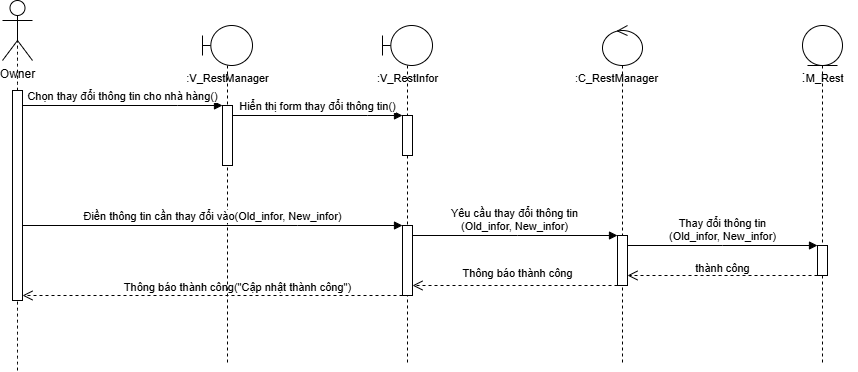

The diagram above was exported from draw.io. Its source (the exported page's mxGraphModel, read from the mxfile embedded in the PNG):
<mxGraphModel dx="595" dy="522" grid="1" gridSize="10" guides="1" tooltips="1" connect="1" arrows="1" fold="1" page="1" pageScale="1" pageWidth="850" pageHeight="1100" math="0" shadow="0">
  <root>
    <mxCell id="0" />
    <mxCell id="1" parent="0" />
    <mxCell id="sNiIZc2237Xs7QFwbjNm-1" value="" style="shape=umlLifeline;perimeter=lifelinePerimeter;whiteSpace=wrap;html=1;container=1;dropTarget=0;collapsible=0;recursiveResize=0;outlineConnect=0;portConstraint=eastwest;newEdgeStyle={&quot;curved&quot;:0,&quot;rounded&quot;:0};participant=umlBoundary;" parent="1" vertex="1">
      <mxGeometry x="540" y="390" width="50" height="340" as="geometry" />
    </mxCell>
    <mxCell id="sNiIZc2237Xs7QFwbjNm-2" value="" style="html=1;points=[];perimeter=orthogonalPerimeter;outlineConnect=0;targetShapes=umlLifeline;portConstraint=eastwest;newEdgeStyle={&quot;edgeStyle&quot;:&quot;elbowEdgeStyle&quot;,&quot;elbow&quot;:&quot;vertical&quot;,&quot;curved&quot;:0,&quot;rounded&quot;:0};" parent="sNiIZc2237Xs7QFwbjNm-1" vertex="1">
      <mxGeometry x="20" y="80" width="10" height="60" as="geometry" />
    </mxCell>
    <mxCell id="sNiIZc2237Xs7QFwbjNm-3" value="" style="shape=umlLifeline;perimeter=lifelinePerimeter;whiteSpace=wrap;html=1;container=1;dropTarget=0;collapsible=0;recursiveResize=0;outlineConnect=0;portConstraint=eastwest;newEdgeStyle={&quot;curved&quot;:0,&quot;rounded&quot;:0};participant=umlEntity;" parent="1" vertex="1">
      <mxGeometry x="1140" y="390" width="40" height="340" as="geometry" />
    </mxCell>
    <mxCell id="sNiIZc2237Xs7QFwbjNm-4" value="" style="html=1;points=[];perimeter=orthogonalPerimeter;outlineConnect=0;targetShapes=umlLifeline;portConstraint=eastwest;newEdgeStyle={&quot;edgeStyle&quot;:&quot;elbowEdgeStyle&quot;,&quot;elbow&quot;:&quot;vertical&quot;,&quot;curved&quot;:0,&quot;rounded&quot;:0};" parent="sNiIZc2237Xs7QFwbjNm-3" vertex="1">
      <mxGeometry x="15" y="220" width="10" height="30" as="geometry" />
    </mxCell>
    <mxCell id="sNiIZc2237Xs7QFwbjNm-5" value="" style="shape=umlLifeline;perimeter=lifelinePerimeter;whiteSpace=wrap;html=1;container=1;dropTarget=0;collapsible=0;recursiveResize=0;outlineConnect=0;portConstraint=eastwest;newEdgeStyle={&quot;curved&quot;:0,&quot;rounded&quot;:0};participant=umlControl;" parent="1" vertex="1">
      <mxGeometry x="940" y="390" width="40" height="340" as="geometry" />
    </mxCell>
    <mxCell id="sNiIZc2237Xs7QFwbjNm-6" value="" style="html=1;points=[];perimeter=orthogonalPerimeter;outlineConnect=0;targetShapes=umlLifeline;portConstraint=eastwest;newEdgeStyle={&quot;edgeStyle&quot;:&quot;elbowEdgeStyle&quot;,&quot;elbow&quot;:&quot;vertical&quot;,&quot;curved&quot;:0,&quot;rounded&quot;:0};" parent="sNiIZc2237Xs7QFwbjNm-5" vertex="1">
      <mxGeometry x="15" y="210" width="10" height="50" as="geometry" />
    </mxCell>
    <mxCell id="sNiIZc2237Xs7QFwbjNm-7" value="Owner" style="shape=umlActor;verticalLabelPosition=bottom;verticalAlign=top;html=1;" parent="1" vertex="1">
      <mxGeometry x="340" y="365" width="30" height="60" as="geometry" />
    </mxCell>
    <mxCell id="sNiIZc2237Xs7QFwbjNm-8" value="" style="endArrow=none;dashed=1;html=1;rounded=0;fontSize=12;startSize=8;endSize=8;curved=1;entryX=0.5;entryY=0.5;entryDx=0;entryDy=0;entryPerimeter=0;" parent="1" source="sNiIZc2237Xs7QFwbjNm-10" target="sNiIZc2237Xs7QFwbjNm-7" edge="1">
      <mxGeometry width="50" height="50" relative="1" as="geometry">
        <mxPoint x="405" y="1110.6922795222356" as="sourcePoint" />
        <mxPoint x="530" y="515" as="targetPoint" />
      </mxGeometry>
    </mxCell>
    <mxCell id="sNiIZc2237Xs7QFwbjNm-9" value="" style="endArrow=none;dashed=1;html=1;rounded=0;fontSize=12;startSize=8;endSize=8;curved=1;entryX=0.5;entryY=0.5;entryDx=0;entryDy=0;entryPerimeter=0;" parent="1" target="sNiIZc2237Xs7QFwbjNm-10" edge="1">
      <mxGeometry width="50" height="50" relative="1" as="geometry">
        <mxPoint x="355" y="735" as="sourcePoint" />
        <mxPoint x="355" y="395" as="targetPoint" />
      </mxGeometry>
    </mxCell>
    <mxCell id="sNiIZc2237Xs7QFwbjNm-10" value="" style="html=1;points=[];perimeter=orthogonalPerimeter;outlineConnect=0;targetShapes=umlLifeline;portConstraint=eastwest;newEdgeStyle={&quot;edgeStyle&quot;:&quot;elbowEdgeStyle&quot;,&quot;elbow&quot;:&quot;vertical&quot;,&quot;curved&quot;:0,&quot;rounded&quot;:0};" parent="1" vertex="1">
      <mxGeometry x="350" y="455" width="10" height="210" as="geometry" />
    </mxCell>
    <mxCell id="sNiIZc2237Xs7QFwbjNm-11" value="&lt;font style=&quot;font-size: 11px;&quot;&gt;:V_RestManager&lt;/font&gt;" style="text;html=1;align=center;verticalAlign=middle;resizable=0;points=[];autosize=1;strokeColor=none;fillColor=none;fontSize=16;" parent="1" vertex="1">
      <mxGeometry x="510" y="426" width="110" height="30" as="geometry" />
    </mxCell>
    <mxCell id="sNiIZc2237Xs7QFwbjNm-12" value="Chọn thay đổi thông tin cho nhà hàng()" style="html=1;verticalAlign=bottom;endArrow=block;edgeStyle=elbowEdgeStyle;elbow=vertical;curved=0;rounded=0;" parent="1" source="sNiIZc2237Xs7QFwbjNm-10" target="sNiIZc2237Xs7QFwbjNm-2" edge="1">
      <mxGeometry relative="1" as="geometry">
        <mxPoint x="430" y="470" as="sourcePoint" />
        <Array as="points">
          <mxPoint x="515" y="470" />
        </Array>
        <mxPoint x="600" y="470" as="targetPoint" />
      </mxGeometry>
    </mxCell>
    <mxCell id="sNiIZc2237Xs7QFwbjNm-13" value="" style="shape=umlLifeline;perimeter=lifelinePerimeter;whiteSpace=wrap;html=1;container=1;dropTarget=0;collapsible=0;recursiveResize=0;outlineConnect=0;portConstraint=eastwest;newEdgeStyle={&quot;curved&quot;:0,&quot;rounded&quot;:0};participant=umlBoundary;" parent="1" vertex="1">
      <mxGeometry x="720" y="390" width="50" height="340" as="geometry" />
    </mxCell>
    <mxCell id="sNiIZc2237Xs7QFwbjNm-14" value="" style="html=1;points=[];perimeter=orthogonalPerimeter;outlineConnect=0;targetShapes=umlLifeline;portConstraint=eastwest;newEdgeStyle={&quot;edgeStyle&quot;:&quot;elbowEdgeStyle&quot;,&quot;elbow&quot;:&quot;vertical&quot;,&quot;curved&quot;:0,&quot;rounded&quot;:0};" parent="sNiIZc2237Xs7QFwbjNm-13" vertex="1">
      <mxGeometry x="20" y="90" width="10" height="40" as="geometry" />
    </mxCell>
    <mxCell id="sNiIZc2237Xs7QFwbjNm-15" value="" style="html=1;points=[];perimeter=orthogonalPerimeter;outlineConnect=0;targetShapes=umlLifeline;portConstraint=eastwest;newEdgeStyle={&quot;edgeStyle&quot;:&quot;elbowEdgeStyle&quot;,&quot;elbow&quot;:&quot;vertical&quot;,&quot;curved&quot;:0,&quot;rounded&quot;:0};" parent="sNiIZc2237Xs7QFwbjNm-13" vertex="1">
      <mxGeometry x="20" y="200" width="10" height="70" as="geometry" />
    </mxCell>
    <mxCell id="sNiIZc2237Xs7QFwbjNm-16" value="&lt;font style=&quot;font-size: 11px;&quot;&gt;:V_RestInfor&lt;/font&gt;" style="text;html=1;align=center;verticalAlign=middle;resizable=0;points=[];autosize=1;strokeColor=none;fillColor=none;fontSize=16;" parent="1" vertex="1">
      <mxGeometry x="705" y="426" width="80" height="30" as="geometry" />
    </mxCell>
    <mxCell id="sNiIZc2237Xs7QFwbjNm-17" value="Hiển thị form thay đổi thông tin()" style="html=1;verticalAlign=bottom;endArrow=block;edgeStyle=elbowEdgeStyle;elbow=vertical;curved=0;rounded=0;" parent="1" target="sNiIZc2237Xs7QFwbjNm-14" edge="1">
      <mxGeometry relative="1" as="geometry">
        <mxPoint x="570" y="480" as="sourcePoint" />
        <Array as="points">
          <mxPoint x="705" y="480" />
        </Array>
        <mxPoint x="750" y="480" as="targetPoint" />
      </mxGeometry>
    </mxCell>
    <mxCell id="sNiIZc2237Xs7QFwbjNm-20" value="Điền thông tin cần thay đổi vào(Old_infor, New_infor)" style="html=1;verticalAlign=bottom;endArrow=block;edgeStyle=elbowEdgeStyle;elbow=vertical;curved=0;rounded=0;" parent="1" source="sNiIZc2237Xs7QFwbjNm-10" target="sNiIZc2237Xs7QFwbjNm-15" edge="1">
      <mxGeometry relative="1" as="geometry">
        <mxPoint x="380" y="590" as="sourcePoint" />
        <Array as="points">
          <mxPoint x="635" y="590" />
        </Array>
        <mxPoint x="680" y="590" as="targetPoint" />
      </mxGeometry>
    </mxCell>
    <mxCell id="sNiIZc2237Xs7QFwbjNm-21" value="Yêu cầu thay đổi thông tin&lt;div&gt;(Old_infor, New_infor)&lt;/div&gt;" style="html=1;verticalAlign=bottom;endArrow=block;edgeStyle=elbowEdgeStyle;elbow=vertical;curved=0;rounded=0;" parent="1" target="sNiIZc2237Xs7QFwbjNm-6" edge="1">
      <mxGeometry x="-0.0027" relative="1" as="geometry">
        <mxPoint x="750" y="600" as="sourcePoint" />
        <Array as="points">
          <mxPoint x="855" y="600" />
        </Array>
        <mxPoint x="939.5" y="600" as="targetPoint" />
        <mxPoint as="offset" />
      </mxGeometry>
    </mxCell>
    <mxCell id="sNiIZc2237Xs7QFwbjNm-22" value="&lt;font style=&quot;font-size: 11px;&quot;&gt;:C_RestManager&lt;/font&gt;" style="text;html=1;align=center;verticalAlign=middle;resizable=0;points=[];autosize=1;strokeColor=none;fillColor=none;fontSize=16;" parent="1" vertex="1">
      <mxGeometry x="899" y="426" width="110" height="30" as="geometry" />
    </mxCell>
    <mxCell id="sNiIZc2237Xs7QFwbjNm-23" value=":&lt;font style=&quot;font-size: 11px;&quot;&gt;M_Rest&lt;/font&gt;" style="text;html=1;align=center;verticalAlign=middle;resizable=0;points=[];autosize=1;strokeColor=none;fillColor=none;fontSize=16;" parent="1" vertex="1">
      <mxGeometry x="1125" y="426" width="70" height="30" as="geometry" />
    </mxCell>
    <mxCell id="sNiIZc2237Xs7QFwbjNm-24" value="Thay đổi thông tin&lt;div&gt;(Old_infor, New_infor)&lt;/div&gt;" style="html=1;verticalAlign=bottom;endArrow=block;edgeStyle=elbowEdgeStyle;elbow=horizontal;curved=0;rounded=0;" parent="1" edge="1">
      <mxGeometry x="-0.0027" relative="1" as="geometry">
        <mxPoint x="965" y="610" as="sourcePoint" />
        <Array as="points" />
        <mxPoint x="1155" y="610" as="targetPoint" />
        <mxPoint as="offset" />
      </mxGeometry>
    </mxCell>
    <mxCell id="s6nKTq4Fn7nTdVG6L6is-2" value="" style="html=1;verticalAlign=bottom;endArrow=open;dashed=1;endSize=8;curved=0;rounded=0;fontSize=12;" parent="1" edge="1">
      <mxGeometry relative="1" as="geometry">
        <mxPoint x="1155" y="640" as="sourcePoint" />
        <mxPoint x="965" y="640" as="targetPoint" />
      </mxGeometry>
    </mxCell>
    <mxCell id="s6nKTq4Fn7nTdVG6L6is-3" value="" style="html=1;verticalAlign=bottom;endArrow=open;dashed=1;endSize=8;curved=0;rounded=0;fontSize=12;" parent="1" edge="1">
      <mxGeometry relative="1" as="geometry">
        <mxPoint x="955" y="650" as="sourcePoint" />
        <mxPoint x="750" y="650" as="targetPoint" />
      </mxGeometry>
    </mxCell>
    <mxCell id="s6nKTq4Fn7nTdVG6L6is-4" value="&lt;font style=&quot;font-size: 11px;&quot;&gt;Thông báo thành công&lt;/font&gt;" style="text;html=1;align=center;verticalAlign=middle;resizable=0;points=[];autosize=1;strokeColor=none;fillColor=none;fontSize=16;" parent="1" vertex="1">
      <mxGeometry x="790" y="621" width="130" height="30" as="geometry" />
    </mxCell>
    <mxCell id="s6nKTq4Fn7nTdVG6L6is-6" value="" style="html=1;verticalAlign=bottom;endArrow=open;dashed=1;endSize=8;curved=0;rounded=0;fontSize=12;" parent="1" edge="1">
      <mxGeometry relative="1" as="geometry">
        <mxPoint x="740" y="660" as="sourcePoint" />
        <mxPoint x="360" y="660" as="targetPoint" />
      </mxGeometry>
    </mxCell>
    <mxCell id="s6nKTq4Fn7nTdVG6L6is-7" value="&lt;span style=&quot;font-size: 11px;&quot;&gt;thành công&lt;/span&gt;" style="text;html=1;align=center;verticalAlign=middle;resizable=0;points=[];autosize=1;strokeColor=none;fillColor=none;fontSize=16;" parent="1" vertex="1">
      <mxGeometry x="1020" y="616" width="80" height="30" as="geometry" />
    </mxCell>
    <mxCell id="s6nKTq4Fn7nTdVG6L6is-8" value="&lt;font style=&quot;font-size: 11px;&quot;&gt;Thông báo thành công(&quot;Cập nhật thành công&quot;)&lt;/font&gt;" style="text;html=1;align=center;verticalAlign=middle;resizable=0;points=[];autosize=1;strokeColor=none;fillColor=none;fontSize=16;" parent="1" vertex="1">
      <mxGeometry x="450" y="635" width="250" height="30" as="geometry" />
    </mxCell>
  </root>
</mxGraphModel>